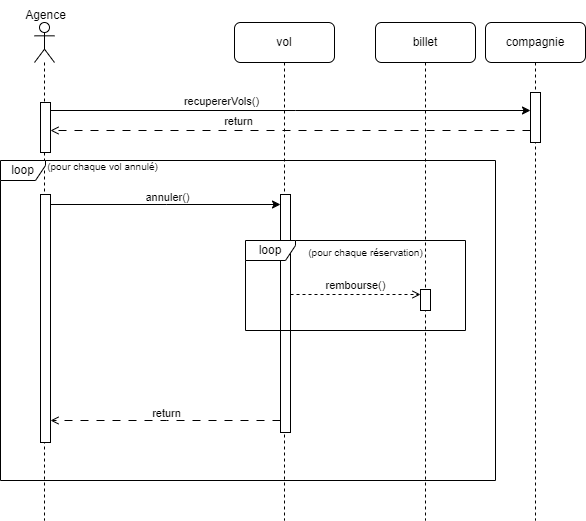

The diagram above was exported from draw.io. Its source (the exported page's mxGraphModel, read from the mxfile embedded in the PNG):
<mxGraphModel dx="1434" dy="780" grid="1" gridSize="10" guides="1" tooltips="1" connect="1" arrows="1" fold="1" page="1" pageScale="1" pageWidth="850" pageHeight="1100" math="0" shadow="0">
  <root>
    <mxCell id="0" />
    <mxCell id="1" parent="0" />
    <mxCell id="6T4yNn-xAglgdO6o5Bhn-26" value="billet" style="shape=umlLifeline;perimeter=lifelinePerimeter;whiteSpace=wrap;html=1;container=1;dropTarget=0;collapsible=0;recursiveResize=0;outlineConnect=0;portConstraint=eastwest;newEdgeStyle={&quot;curved&quot;:0,&quot;rounded&quot;:0};rounded=1;" vertex="1" parent="1">
      <mxGeometry x="500" y="62" width="100" height="498" as="geometry" />
    </mxCell>
    <mxCell id="6T4yNn-xAglgdO6o5Bhn-1" value="" style="shape=umlLifeline;perimeter=lifelinePerimeter;whiteSpace=wrap;html=1;container=1;dropTarget=0;collapsible=0;recursiveResize=0;outlineConnect=0;portConstraint=eastwest;newEdgeStyle={&quot;curved&quot;:0,&quot;rounded&quot;:0};participant=umlActor;" vertex="1" parent="1">
      <mxGeometry x="159" y="62" width="20" height="498" as="geometry" />
    </mxCell>
    <mxCell id="6T4yNn-xAglgdO6o5Bhn-2" value="" style="html=1;points=[[0,0,0,0,5],[0,1,0,0,-5],[1,0,0,0,5],[1,1,0,0,-5]];perimeter=orthogonalPerimeter;outlineConnect=0;targetShapes=umlLifeline;portConstraint=eastwest;newEdgeStyle={&quot;curved&quot;:0,&quot;rounded&quot;:0};" vertex="1" parent="6T4yNn-xAglgdO6o5Bhn-1">
      <mxGeometry x="6" y="80" width="10" height="50" as="geometry" />
    </mxCell>
    <mxCell id="6T4yNn-xAglgdO6o5Bhn-3" value="" style="html=1;points=[[0,0,0,0,5],[0,1,0,0,-5],[1,0,0,0,5],[1,1,0,0,-5]];perimeter=orthogonalPerimeter;outlineConnect=0;targetShapes=umlLifeline;portConstraint=eastwest;newEdgeStyle={&quot;curved&quot;:0,&quot;rounded&quot;:0};" vertex="1" parent="6T4yNn-xAglgdO6o5Bhn-1">
      <mxGeometry x="6" y="172" width="10" height="248" as="geometry" />
    </mxCell>
    <mxCell id="6T4yNn-xAglgdO6o5Bhn-4" value="vol" style="shape=umlLifeline;perimeter=lifelinePerimeter;whiteSpace=wrap;html=1;container=1;dropTarget=0;collapsible=0;recursiveResize=0;outlineConnect=0;portConstraint=eastwest;newEdgeStyle={&quot;curved&quot;:0,&quot;rounded&quot;:0};rounded=1;" vertex="1" parent="1">
      <mxGeometry x="359" y="62" width="100" height="498" as="geometry" />
    </mxCell>
    <mxCell id="6T4yNn-xAglgdO6o5Bhn-5" value="" style="html=1;points=[[0,0,0,0,5],[0,1,0,0,-5],[1,0,0,0,5],[1,1,0,0,-5]];perimeter=orthogonalPerimeter;outlineConnect=0;targetShapes=umlLifeline;portConstraint=eastwest;newEdgeStyle={&quot;curved&quot;:0,&quot;rounded&quot;:0};" vertex="1" parent="6T4yNn-xAglgdO6o5Bhn-4">
      <mxGeometry x="46" y="172" width="10" height="238" as="geometry" />
    </mxCell>
    <mxCell id="6T4yNn-xAglgdO6o5Bhn-8" value="Agence" style="text;html=1;align=center;verticalAlign=middle;resizable=0;points=[];autosize=1;strokeColor=none;fillColor=none;" vertex="1" parent="1">
      <mxGeometry x="140" y="40" width="60" height="30" as="geometry" />
    </mxCell>
    <mxCell id="6T4yNn-xAglgdO6o5Bhn-10" style="edgeStyle=orthogonalEdgeStyle;rounded=0;orthogonalLoop=1;jettySize=auto;html=1;curved=0;" edge="1" parent="1" source="6T4yNn-xAglgdO6o5Bhn-2" target="6T4yNn-xAglgdO6o5Bhn-29">
      <mxGeometry relative="1" as="geometry">
        <mxPoint x="414" y="162" as="sourcePoint" />
        <Array as="points">
          <mxPoint x="420" y="150" />
          <mxPoint x="420" y="150" />
        </Array>
        <mxPoint x="645" y="152" as="targetPoint" />
      </mxGeometry>
    </mxCell>
    <mxCell id="6T4yNn-xAglgdO6o5Bhn-11" value="recupererVols()" style="edgeLabel;html=1;align=center;verticalAlign=middle;resizable=0;points=[];" vertex="1" connectable="0" parent="6T4yNn-xAglgdO6o5Bhn-10">
      <mxGeometry x="0.0219" relative="1" as="geometry">
        <mxPoint x="-75" y="-10" as="offset" />
      </mxGeometry>
    </mxCell>
    <mxCell id="6T4yNn-xAglgdO6o5Bhn-12" style="edgeStyle=orthogonalEdgeStyle;rounded=0;orthogonalLoop=1;jettySize=auto;html=1;curved=0;dashed=1;dashPattern=8 8;endArrow=open;endFill=0;" edge="1" parent="1" source="6T4yNn-xAglgdO6o5Bhn-29" target="6T4yNn-xAglgdO6o5Bhn-2">
      <mxGeometry relative="1" as="geometry">
        <mxPoint x="414" y="192" as="targetPoint" />
        <Array as="points">
          <mxPoint x="420" y="170" />
          <mxPoint x="420" y="170" />
        </Array>
        <mxPoint x="645" y="172" as="sourcePoint" />
      </mxGeometry>
    </mxCell>
    <mxCell id="6T4yNn-xAglgdO6o5Bhn-13" value="return" style="edgeLabel;html=1;align=center;verticalAlign=middle;resizable=0;points=[];" vertex="1" connectable="0" parent="6T4yNn-xAglgdO6o5Bhn-12">
      <mxGeometry x="-0.0458" y="1" relative="1" as="geometry">
        <mxPoint x="-64" y="-11" as="offset" />
      </mxGeometry>
    </mxCell>
    <mxCell id="6T4yNn-xAglgdO6o5Bhn-14" style="edgeStyle=orthogonalEdgeStyle;rounded=0;orthogonalLoop=1;jettySize=auto;html=1;curved=0;" edge="1" parent="1" source="6T4yNn-xAglgdO6o5Bhn-3" target="6T4yNn-xAglgdO6o5Bhn-5">
      <mxGeometry relative="1" as="geometry">
        <Array as="points">
          <mxPoint x="291" y="244" />
          <mxPoint x="291" y="244" />
        </Array>
      </mxGeometry>
    </mxCell>
    <mxCell id="6T4yNn-xAglgdO6o5Bhn-15" value="annuler()" style="edgeLabel;html=1;align=center;verticalAlign=middle;resizable=0;points=[];" vertex="1" connectable="0" parent="6T4yNn-xAglgdO6o5Bhn-14">
      <mxGeometry x="0.0084" y="1" relative="1" as="geometry">
        <mxPoint y="-7" as="offset" />
      </mxGeometry>
    </mxCell>
    <mxCell id="6T4yNn-xAglgdO6o5Bhn-16" style="edgeStyle=orthogonalEdgeStyle;rounded=0;orthogonalLoop=1;jettySize=auto;html=1;curved=0;dashed=1;dashPattern=8 8;endArrow=open;endFill=0;" edge="1" parent="1">
      <mxGeometry relative="1" as="geometry">
        <Array as="points">
          <mxPoint x="291" y="460" />
          <mxPoint x="291" y="460" />
        </Array>
        <mxPoint x="405" y="460" as="sourcePoint" />
        <mxPoint x="175" y="460" as="targetPoint" />
      </mxGeometry>
    </mxCell>
    <mxCell id="6T4yNn-xAglgdO6o5Bhn-17" value="return" style="edgeLabel;html=1;align=center;verticalAlign=middle;resizable=0;points=[];" vertex="1" connectable="0" parent="6T4yNn-xAglgdO6o5Bhn-16">
      <mxGeometry x="0.0036" y="1" relative="1" as="geometry">
        <mxPoint y="-9" as="offset" />
      </mxGeometry>
    </mxCell>
    <mxCell id="6T4yNn-xAglgdO6o5Bhn-18" value="loop" style="shape=umlFrame;whiteSpace=wrap;html=1;pointerEvents=0;width=45;height=20;" vertex="1" parent="1">
      <mxGeometry x="125" y="200" width="495" height="320" as="geometry" />
    </mxCell>
    <mxCell id="6T4yNn-xAglgdO6o5Bhn-19" value="&lt;font style=&quot;font-size: 10px;&quot;&gt;(pour chaque vol annulé)&lt;/font&gt;" style="text;html=1;align=center;verticalAlign=middle;resizable=0;points=[];autosize=1;strokeColor=none;fillColor=none;" vertex="1" parent="1">
      <mxGeometry x="162" y="191" width="130" height="30" as="geometry" />
    </mxCell>
    <mxCell id="6T4yNn-xAglgdO6o5Bhn-22" value="loop" style="shape=umlFrame;whiteSpace=wrap;html=1;pointerEvents=0;width=50;height=20;" vertex="1" parent="1">
      <mxGeometry x="370" y="280" width="220" height="90" as="geometry" />
    </mxCell>
    <mxCell id="6T4yNn-xAglgdO6o5Bhn-23" value="&lt;font style=&quot;font-size: 10px;&quot;&gt;(pour chaque réservation)&lt;/font&gt;" style="text;html=1;align=center;verticalAlign=middle;resizable=0;points=[];autosize=1;strokeColor=none;fillColor=none;" vertex="1" parent="1">
      <mxGeometry x="420" y="277" width="140" height="30" as="geometry" />
    </mxCell>
    <mxCell id="6T4yNn-xAglgdO6o5Bhn-24" value="rembourse()" style="html=1;verticalAlign=bottom;endArrow=open;curved=0;rounded=0;entryX=0;entryY=0;entryDx=0;entryDy=5;entryPerimeter=0;dashed=1;endFill=0;" edge="1" parent="1" source="6T4yNn-xAglgdO6o5Bhn-5" target="6T4yNn-xAglgdO6o5Bhn-25">
      <mxGeometry width="80" relative="1" as="geometry">
        <mxPoint x="430" y="340" as="sourcePoint" />
        <mxPoint x="510" y="340" as="targetPoint" />
      </mxGeometry>
    </mxCell>
    <mxCell id="6T4yNn-xAglgdO6o5Bhn-25" value="" style="html=1;points=[[0,0,0,0,5],[0,1,0,0,-5],[1,0,0,0,5],[1,1,0,0,-5]];perimeter=orthogonalPerimeter;outlineConnect=0;targetShapes=umlLifeline;portConstraint=eastwest;newEdgeStyle={&quot;curved&quot;:0,&quot;rounded&quot;:0};" vertex="1" parent="1">
      <mxGeometry x="545" y="329" width="10" height="21" as="geometry" />
    </mxCell>
    <mxCell id="6T4yNn-xAglgdO6o5Bhn-28" value="compagnie" style="shape=umlLifeline;perimeter=lifelinePerimeter;whiteSpace=wrap;html=1;container=1;dropTarget=0;collapsible=0;recursiveResize=0;outlineConnect=0;portConstraint=eastwest;newEdgeStyle={&quot;curved&quot;:0,&quot;rounded&quot;:0};rounded=1;" vertex="1" parent="1">
      <mxGeometry x="610" y="62" width="100" height="498" as="geometry" />
    </mxCell>
    <mxCell id="6T4yNn-xAglgdO6o5Bhn-29" value="" style="html=1;points=[[0,0,0,0,5],[0,1,0,0,-5],[1,0,0,0,5],[1,1,0,0,-5]];perimeter=orthogonalPerimeter;outlineConnect=0;targetShapes=umlLifeline;portConstraint=eastwest;newEdgeStyle={&quot;curved&quot;:0,&quot;rounded&quot;:0};" vertex="1" parent="6T4yNn-xAglgdO6o5Bhn-28">
      <mxGeometry x="45" y="70" width="10" height="50" as="geometry" />
    </mxCell>
  </root>
</mxGraphModel>